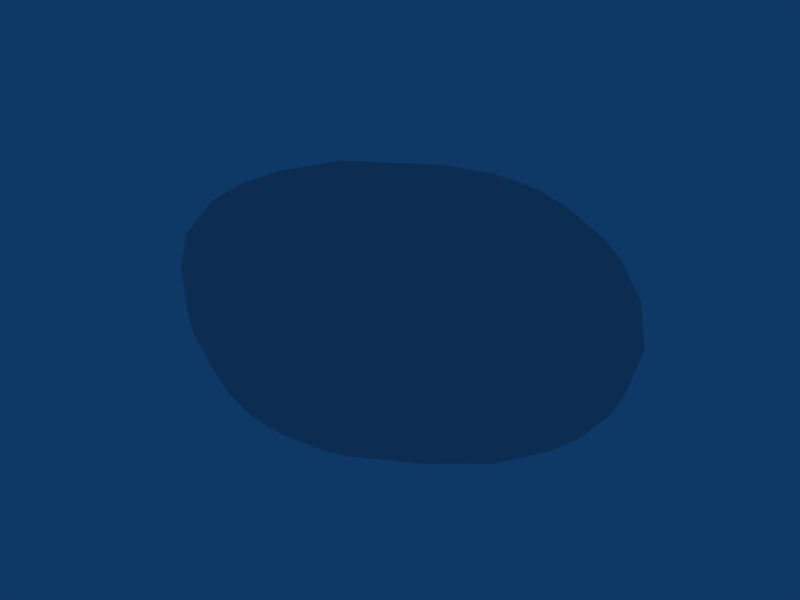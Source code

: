 # Source: asteroid_textured.blend  (saved by Blender 2.49.2; exported with 4.5.12 LTS)
import bpy
from mathutils import Matrix  # noqa: F401  (used for matrix-valued properties, if any)

bpy.ops.wm.read_factory_settings(use_empty=True)
scene = bpy.context.scene
scene.name = 'Scene'

# ---- collections
col_collection_1 = bpy.data.collections.new('Collection 1'); scene.collection.children.link(col_collection_1)

# ---- materials (node trees are filled in below, after node groups)
mat_material = bpy.data.materials.new('Material')
mat_material.alpha_threshold = 0.0
mat_material.roughness = 0.5
mat_material.line_color = (0.0, 0.0, 0.0, 1.0)

# ---- material node trees

# ---- world
world_world = bpy.data.worlds.new('World'); scene.world = world_world
world_world.color = (0.05656, 0.2208, 0.4)
world_world.use_sun_shadow = False
world_world.sun_shadow_jitter_overblur = 0.0
world_world.cycles.sampling_method = 'MANUAL'
world_world.cycles.sample_map_resolution = 256

# ---- meshes
me_asteroid = bpy.data.meshes.new('Asteroid')
me_asteroid.from_pydata([(0.122, -0.08687, 0.6474), (0.2913, -0.7563, 0.4337), (0.5621, 0.6336, 0.4255), (-0.4297, -0.8186, -0.3183), (-0.9246, 0.3742, -0.3715), (0.314, 0.9519, 0.02756), (0.5624, -0.5635, 0.4447), (-0.02004, 0.006019, -0.6645), (-0.1258, -0.996, -0.03653), (0.8338, -0.4961, 0.3806), (-0.975, -0.2699, -0.3718), (1.031, -0.4736, -0.2079), (-0.1495, -0.05855, -0.6537), (1.012, -0.3874, 0.313), (-0.1396, -0.9384, 0.3059), (1.111, -0.4371, -0.09611), (-1.144, -0.1844, -0.2898), (-0.8038, -0.7045, -0.1688), (-0.3962, 0.8036, 0.3832), (0.5084, -0.4292, -0.4516), (-1.151, 0.421, -0.1349), (1.217, 0.04563, 0.1162), (-0.6469, -0.7794, 0.2014), (-0.9456, 0.09611, 0.4393), (-1.013, 0.5795, 0.09414), (0.08752, 0.8608, 0.4049), (-0.191, 0.3463, -0.5857), (0.4962, 0.4331, -0.4535), (0.1185, 0.3131, 0.6012), (0.8842, 0.5989, -0.2383), (1.203, -0.1994, 0.08482), (-1.222, 0.1864, -0.1554), (-1.078, -0.4726, -0.2144), (-0.5885, 0.2414, 0.4989), (0.2913, 0.7563, 0.4337), (0.8101, 0.7082, 0.09492), (-0.5759, -0.2689, 0.4964), (0.6902, 0.09314, -0.4551), (-0.2242, 0.8804, -0.3296), (-0.3467, -0.7275, 0.4374), (0.1257, -0.9344, -0.2879), (-0.123, 0.9967, 0.02764), (0.9855, 0.5769, 0.09195), (-0.7293, -0.5104, 0.4318), (-1.145, 0.362, 0.223), (-0.1999, -0.2164, 0.6137), (0.8845, -0.562, 0.2948), (-1.196, 0.3653, 0.02976), (-0.9139, -0.4995, 0.3715), (-0.3415, -0.002148, -0.6084), (-0.2801, -0.5904, -0.4502), (-0.0399, -0.3113, 0.6085), (1.157, -0.2074, 0.2196), (0.3272, 0.08756, -0.6059), (0.1259, -0.996, -0.03653), (1.161, -0.3562, -0.009988), (0.8842, -0.5989, -0.2383), (-0.0382, 0.1645, -0.651), (0.1173, -0.9823, 0.1622), (0.4441, 0.7453, -0.3644), (-1.187, -0.3443, -0.1371), (-0.3017, 0.2009, -0.6037), (-1.101, 0.1793, 0.3541), (0.1056, 0.8191, -0.3832), (0.9778, 0.1199, -0.3708), (-1.013, -0.5795, 0.09414), (1.087, 0.07948, -0.3127), (-1.24, -0.06227, -0.1484), (1.169, 0.07325, -0.2283), (-0.8427, -0.4849, -0.3692), (1.213, 0.1001, -0.115), (0.1535, 0.06175, -0.6528), (-0.3536, -0.8914, 0.2903), (1.064, -0.2873, -0.287), (-0.6469, 0.7794, 0.2014), (0.9637, -0.1619, -0.371), (-1.196, 0.1843, 0.2199), (-0.18, 0.9045, 0.355), (-0.2524, -0.2553, -0.5987), (1.118, 0.05966, 0.3098), (0.4151, -0.4365, 0.495), (0.2675, -0.283, -0.5889), (0.0007894, -0.9774, -0.2108), (0.9443, 0.04635, 0.4245), (0.4218, 0.8015, 0.3695), (0.1646, 0.3846, -0.5769), (0.3142, -0.9515, -0.04081), (-0.8038, 0.7045, -0.1688), (0.735, 0.454, 0.4339), (0.9987, -0.2506, 0.3801), (-1.075, -0.4722, 0.2264), (0.5156, 0.8704, -0.03577), (-0.3114, -0.9252, -0.2183), (0.2988, 0.005852, 0.6138), (0.8845, 0.562, 0.2948), (-0.1263, -0.9528, -0.2604), (-0.008073, 0.9102, -0.3284), (-1.268, -0.06299, -3.039e-05), (0.03631, -0.3993, -0.5835), (-1.213, -0.3349, -0.007166), (0.4218, -0.8015, 0.3695), (-1.084, -0.05994, 0.3792), (-0.7229, 0.6716, -0.3118), (-0.06698, -0.595, 0.4944), (0.001074, -0.9617, 0.2736), (0.914, 0.6295, -0.1179), (-0.3627, -0.1463, -0.5893), (0.2291, -0.8792, 0.3665), (0.2411, -0.945, -0.2176), (-0.1307, -0.9806, 0.1623), (0.7376, -0.6929, 0.2711), (-0.1593, -0.3937, -0.573), (-0.2801, 0.5904, -0.4502), (1.203, -0.126, -0.1364), (0.4885, 0.8343, -0.2592), (0.1154, 0.9696, 0.2251), (0.2797, -0.8798, -0.3186), (-0.3553, 0.9379, 0.04394), (-0.1357, 0.5533, 0.5061), (1.12, 0.2396, 0.2701), (-1.241, 0.1873, 0.09128), (0.5921, -0.8141, -0.1814), (1.19, 0.2505, 0.07512), (0.6361, -0.6125, -0.3699), (0.9855, -0.5769, 0.09195), (-0.002193, 0.6556, -0.4498), (0.8338, 0.4961, 0.3806), (-0.8253, 0.4427, 0.429), (-1.251, 0.1795, -0.0297), (0.1553, -0.3586, -0.588), (-1.069, -0.3925, -0.2927), (0.5156, -0.8704, -0.03577), (0.1214, -0.1775, -0.642), (0.005991, -0.826, 0.4277), (0.6542, -0.7105, -0.3031), (0.2639, 0.2065, -0.6099), (-0.392, 0.4665, 0.4942), (-0.2834, -0.008884, 0.6207), (-0.1205, 0.9806, -0.1659), (-0.4381, -0.707, -0.3818), (-1.218, -0.06167, 0.215), (0.001668, 0.9423, 0.3161), (-1.023, -0.0481, -0.3707), (0.6973, 0.6645, -0.3161), (-1.129, 0.4785, -4.137e-05), (0.9058, -0.4878, -0.3156), (0.2405, 0.9477, -0.2191), (1.105, -0.3616, 0.1988), (-0.4297, 0.8186, -0.3183), (-1.001, 0.402, 0.3646), (0.2264, 0.8924, 0.3546), (-0.9871, 0.5823, -0.1657), (-0.191, 0.1941, 0.6211), (-0.3551, -0.9384, 0.03609), (0.6249, 0.2716, -0.4522), (-0.004425, -0.8697, -0.3606), (-0.7229, -0.6716, -0.3118), (-0.2396, 0.9307, -0.255), (-0.8464, -0.6942, 0.08722), (0.2702, 0.5925, -0.4505), (-0.8895, -0.3226, 0.4335), (0.03345, 0.2774, -0.6257), (-0.1863, -0.008721, 0.6399), (0.238, -0.1753, 0.6149), (0.7086, 0.6851, 0.3183), (-1.001, 0.4853, -0.2922), (1.064, 0.2873, -0.287), (-0.2222, 0.1664, -0.6276), (1.126, 0.3548, -0.1501), (-1.196, -0.3339, 0.119), (-0.8606, 0.6149, 0.3034), (1.161, 0.3562, -0.009987), (0.314, -0.06719, -0.6136), (1.105, 0.3616, 0.1988), (0.8333, -0.4408, -0.368), (-0.3303, 0.7362, 0.437), (-1.11, 0.315, -0.2878), (0.9, -0.1707, 0.4318), (0.9815, 0.2862, 0.3799), (0.6894, 0.7631, -0.1669), (-1.146, -0.3226, 0.2478), (-0.3592, 0.889, 0.2912), (0.8724, 0.2627, 0.4317), (0.4598, -0.8624, 0.2391), (0.8621, 0.472, -0.3514), (0.6679, -0.1812, -0.4548), (0.1893, -0.5699, 0.4935), (-0.4473, -0.8822, -0.178), (-0.5575, 0.4032, -0.4534), (0.8101, -0.7082, 0.09492), (0.2609, 0.1971, 0.6038), (0.8164, -0.3735, 0.4303), (-1.163, 0.05955, -0.2863), (0.435, 0.4078, 0.497), (1.09, -0.2001, 0.3142), (0.6594, -0.6536, 0.3795), (0.2715, -0.598, -0.4476), (-0.9108, -0.5497, -0.3023), (-0.05313, 0.4485, -0.5592), (0.1287, 0.9953, 0.03557), (-1.075, 0.4722, 0.2264), (1.056, -0.481, 0.1527), (-0.8198, 0.5601, 0.3789), (-1.003, 0.1771, -0.3713), (-0.3854, -0.8016, 0.3893), (0.5873, 0.1564, 0.5029), (-0.6894, -0.2112, -0.4554), (0.2536, -0.9391, 0.2461), (-0.5327, -0.4235, -0.453), (-0.1293, 0.9679, 0.2252), (-1.129, -0.4785, -4.16e-05), (-0.03321, 0.1331, 0.6488), (-0.3861, -0.4689, 0.4959), (-0.05828, -0.2044, -0.6443), (0.1548, 0.1226, 0.6402), (1.012, 0.3874, 0.313), (0.06042, 0.5936, 0.4944), (1.056, 0.481, 0.1527), (0.003584, 7.703e-09, 0.6579), (0.5997, -0.1924, 0.4963), (-0.2029, -0.8661, -0.3494), (1.086, 0.4788, -0.03065), (-0.7076, 0.5735, -0.3753), (0.7098, 0.5653, -0.3678), (-0.8464, 0.6942, 0.08722), (1.031, 0.4736, -0.2079), (-0.04807, 0.2858, 0.6154), (-0.2421, 0.7889, -0.3819), (0.2463, 0.5509, 0.4926), (0.3955, 0.8913, 0.2432), (-0.03801, -0.9053, 0.3715), (-0.0005447, -0.6568, -0.4493), (1.116, -0.1222, -0.286), (0.2206, 0.882, -0.3295), (-0.05628, 0.8089, 0.4329), (-0.3853, 0.9104, -0.1781), (0.08954, -0.2778, 0.6168), (-1.069, -0.288, 0.3558), (-0.9871, -0.5823, -0.1657), (0.01941, 0.9746, -0.2264), (-0.6466, -0.04641, 0.5001), (0.07794, -0.03978, -0.6606), (0.914, -0.6295, -0.1179), (-0.8606, -0.6149, 0.3034), (-0.6888, 0.1338, -0.4641), (-0.07697, -0.129, 0.6462), (0.3135, -0.8047, -0.3663)], [], [(152, 162, 211), (35, 229, 164), (211, 162, 218), (244, 142, 203), (0, 214, 218), (128, 97, 120), (92, 8, 153), (118, 136, 152), (200, 44, 149), (40, 116, 108), (69, 197, 130), (162, 245, 218), (172, 53, 37), (67, 97, 128), (67, 60, 99), (129, 196, 231), (46, 13, 9), (57, 167, 26), (53, 135, 154), (208, 50, 139), (120, 97, 140), (6, 191, 219), (213, 132, 98), (233, 239, 146), (25, 234, 34), (153, 109, 72), (57, 12, 167), (172, 71, 53), (228, 28, 193), (132, 172, 81), (164, 2, 126), (143, 59, 114), (237, 160, 101), (94, 164, 126), (92, 95, 8), (24, 144, 200), (3, 220, 92), (175, 127, 136), (225, 105, 221), (129, 81, 196), (166, 184, 225), (234, 175, 216), (176, 192, 31), (214, 211, 218), (155, 40, 95), (106, 78, 208), (123, 174, 134), (96, 157, 239), (64, 184, 166), (98, 129, 231), (7, 12, 57), (244, 206, 142), (231, 196, 246), (205, 193, 190), (244, 49, 206), (204, 133, 39), (206, 208, 69), (202, 149, 127), (242, 15, 124), (65, 158, 243), (229, 150, 84), (60, 32, 210), (47, 120, 44), (31, 67, 128), (125, 227, 63), (223, 59, 143), (53, 154, 37), (4, 176, 165), (223, 143, 184), (216, 118, 226), (204, 39, 43), (81, 19, 196), (179, 114, 91), (59, 63, 233), (130, 197, 32), (92, 153, 187), (82, 54, 8), (156, 187, 17), (80, 219, 163), (213, 98, 111), (138, 235, 41), (47, 128, 120), (173, 215, 119), (155, 116, 40), (19, 185, 174), (126, 2, 88), (222, 165, 102), (4, 203, 176), (213, 111, 78), (158, 153, 22), (10, 206, 69), (77, 181, 18), (22, 72, 243), (206, 10, 142), (170, 200, 149), (182, 88, 205), (199, 41, 115), (83, 182, 205), (68, 166, 168), (65, 243, 90), (189, 46, 110), (61, 49, 244), (90, 48, 237), (235, 87, 117), (243, 72, 204), (14, 230, 204), (33, 240, 137), (150, 141, 25), (183, 100, 107), (233, 96, 239), (163, 0, 236), (231, 155, 220), (87, 224, 117), (111, 231, 50), (77, 175, 234), (172, 37, 185), (226, 152, 211), (197, 156, 17), (222, 102, 148), (12, 49, 167), (74, 224, 170), (70, 122, 21), (56, 11, 242), (37, 64, 185), (185, 64, 75), (229, 115, 150), (161, 57, 26), (27, 159, 59), (124, 15, 201), (215, 126, 178), (229, 84, 164), (197, 17, 238), (75, 64, 232), (64, 66, 232), (88, 193, 205), (183, 189, 110), (43, 39, 212), (66, 68, 232), (1, 186, 103), (95, 40, 82), (232, 68, 113), (159, 125, 63), (157, 235, 138), (68, 70, 113), (61, 244, 188), (244, 4, 188), (113, 70, 21), (113, 21, 30), (207, 183, 107), (10, 69, 130), (137, 162, 152), (151, 24, 224), (3, 92, 187), (30, 21, 52), (52, 21, 79), (170, 202, 18), (154, 135, 27), (52, 79, 194), (118, 152, 226), (119, 215, 178), (215, 94, 126), (194, 79, 89), (89, 79, 83), (195, 46, 9), (135, 161, 85), (89, 83, 177), (203, 192, 176), (23, 240, 33), (139, 50, 220), (97, 169, 140), (49, 12, 106), (68, 168, 70), (221, 105, 42), (177, 83, 219), (219, 83, 205), (171, 217, 173), (238, 17, 158), (139, 3, 156), (100, 195, 1), (95, 82, 8), (238, 158, 65), (219, 205, 93), (184, 143, 29), (41, 209, 115), (63, 227, 96), (29, 114, 179), (39, 133, 103), (67, 99, 97), (103, 236, 51), (175, 136, 118), (19, 123, 246), (214, 0, 93), (216, 175, 118), (188, 4, 222), (44, 120, 76), (48, 204, 43), (208, 139, 69), (77, 18, 175), (114, 233, 146), (107, 1, 133), (121, 242, 189), (88, 2, 193), (16, 130, 60), (71, 161, 135), (165, 176, 20), (34, 216, 228), (140, 237, 101), (104, 207, 230), (184, 29, 225), (168, 225, 221), (174, 145, 134), (127, 33, 136), (180, 90, 237), (112, 222, 227), (231, 220, 50), (165, 151, 87), (239, 157, 138), (122, 119, 21), (139, 220, 3), (117, 224, 74), (189, 124, 46), (210, 90, 169), (29, 179, 105), (96, 38, 157), (228, 216, 28), (90, 243, 48), (60, 210, 99), (103, 186, 236), (99, 169, 97), (156, 3, 187), (132, 81, 129), (146, 199, 5), (242, 124, 189), (46, 201, 13), (183, 110, 195), (161, 26, 198), (31, 128, 20), (216, 226, 28), (32, 197, 238), (183, 195, 100), (111, 50, 208), (84, 150, 34), (119, 178, 79), (109, 58, 104), (55, 113, 30), (17, 153, 158), (123, 134, 246), (99, 210, 169), (149, 23, 127), (86, 183, 207), (73, 232, 113), (166, 225, 168), (64, 154, 184), (142, 10, 16), (120, 140, 76), (231, 246, 155), (82, 108, 54), (160, 36, 240), (38, 148, 157), (75, 232, 73), (224, 24, 170), (230, 107, 133), (8, 54, 58), (51, 236, 245), (116, 121, 108), (105, 179, 35), (134, 145, 56), (240, 36, 137), (18, 202, 127), (121, 131, 86), (167, 49, 61), (63, 96, 233), (111, 98, 231), (74, 170, 181), (220, 95, 92), (20, 128, 47), (20, 144, 151), (130, 32, 60), (145, 11, 56), (171, 173, 122), (28, 226, 214), (44, 62, 149), (209, 181, 77), (165, 20, 151), (48, 43, 160), (37, 154, 64), (71, 57, 161), (26, 167, 61), (1, 195, 6), (7, 213, 12), (244, 203, 4), (132, 129, 98), (62, 140, 101), (42, 35, 94), (35, 164, 94), (221, 42, 217), (26, 61, 188), (133, 1, 103), (33, 137, 152), (246, 134, 116), (7, 241, 213), (164, 84, 2), (209, 77, 141), (144, 44, 200), (127, 23, 33), (190, 28, 214), (173, 217, 215), (243, 204, 48), (17, 187, 153), (245, 0, 218), (116, 134, 121), (27, 59, 223), (54, 86, 207), (110, 46, 195), (84, 34, 2), (178, 182, 83), (107, 100, 1), (124, 201, 46), (185, 75, 174), (40, 108, 82), (103, 51, 212), (56, 242, 121), (210, 238, 65), (117, 74, 181), (174, 75, 73), (106, 208, 206), (112, 188, 222), (213, 241, 132), (78, 111, 208), (39, 103, 212), (85, 125, 159), (137, 45, 162), (10, 130, 16), (73, 113, 15), (181, 170, 18), (169, 180, 140), (15, 113, 55), (195, 9, 191), (20, 47, 144), (54, 207, 58), (12, 78, 106), (2, 228, 193), (157, 148, 235), (55, 30, 147), (147, 30, 52), (212, 45, 36), (150, 25, 34), (104, 230, 14), (147, 52, 194), (147, 194, 13), (225, 29, 105), (6, 219, 80), (13, 194, 89), (1, 6, 186), (76, 140, 62), (16, 60, 67), (19, 174, 123), (89, 177, 191), (246, 116, 155), (203, 142, 192), (239, 138, 41), (34, 228, 2), (42, 94, 217), (23, 160, 240), (191, 177, 219), (26, 188, 112), (160, 43, 36), (87, 151, 224), (241, 7, 71), (72, 14, 204), (237, 48, 160), (69, 139, 156), (59, 233, 114), (219, 93, 163), (180, 237, 140), (102, 87, 235), (186, 80, 236), (117, 181, 209), (146, 239, 199), (158, 22, 243), (108, 86, 54), (79, 178, 83), (93, 0, 163), (153, 72, 22), (44, 76, 62), (144, 47, 44), (41, 117, 209), (135, 85, 27), (236, 0, 245), (108, 121, 86), (7, 57, 71), (71, 135, 53), (43, 212, 36), (69, 156, 197), (5, 199, 229), (85, 159, 27), (86, 131, 183), (199, 115, 229), (151, 144, 24), (141, 77, 25), (212, 51, 45), (176, 31, 20), (154, 223, 184), (210, 65, 90), (214, 226, 211), (49, 106, 206), (45, 245, 162), (155, 95, 220), (8, 58, 109), (205, 190, 93), (179, 91, 35), (131, 189, 183), (11, 15, 242), (154, 27, 223), (227, 222, 148), (70, 168, 171), (217, 94, 215), (136, 33, 152), (9, 89, 191), (70, 171, 122), (36, 45, 137), (12, 213, 78), (101, 160, 23), (13, 89, 9), (186, 6, 80), (125, 112, 227), (201, 147, 13), (32, 238, 210), (109, 14, 72), (196, 19, 246), (169, 90, 180), (142, 16, 192), (201, 55, 147), (153, 8, 109), (114, 146, 91), (15, 55, 201), (198, 112, 125), (80, 163, 236), (85, 198, 125), (193, 28, 190), (121, 189, 131), (64, 166, 66), (134, 56, 121), (73, 15, 11), (34, 234, 216), (168, 221, 171), (145, 73, 11), (192, 67, 31), (66, 166, 68), (161, 198, 85), (122, 173, 119), (174, 73, 145), (59, 159, 63), (143, 114, 29), (115, 209, 141), (178, 126, 182), (198, 26, 112), (207, 107, 230), (102, 165, 87), (105, 35, 42), (126, 88, 182), (149, 62, 23), (192, 16, 67), (93, 190, 214), (170, 149, 202), (18, 127, 175), (25, 77, 234), (227, 148, 38), (109, 104, 14), (221, 217, 171), (81, 172, 185), (230, 133, 204), (45, 51, 245), (58, 207, 104), (91, 229, 35), (227, 38, 96), (195, 191, 6), (222, 4, 165), (132, 71, 172), (21, 119, 79), (62, 101, 23), (241, 71, 132), (235, 117, 41), (24, 200, 170), (81, 185, 19), (91, 146, 5), (148, 102, 235), (115, 141, 150), (91, 5, 229), (239, 41, 199)])
_uv = me_asteroid.uv_layers.new(name='UVTex')
_uv.uv.foreach_set('vector', [0.268, 0.3063, 0.2583, 0.2718, 0.2913, 0.2872, 0.5166, 0.3765, 0.4217, 0.4201, 0.4648, 0.3554, 0.2913, 0.2872, 0.2583, 0.2718, 0.2904, 0.2631, 0.149, 0.7494, 0.092, 0.7891, 0.09059, 0.7488, 0.3055, 0.2422, 0.3223, 0.2756, 0.2904, 0.2631, 0.02084, 0.3914, 0.006113, 0.3346, 0.04678, 0.3811, 0.2374, 0.947, 0.2767, 0.9905, 0.2174, 1.0, 0.2963, 0.3687, 0.2463, 0.3674, 0.268, 0.3063, 0.1122, 0.4183, 0.09273, 0.4001, 0.1317, 0.3911, 0.3215, 0.9272, 0.3475, 0.91, 0.3471, 0.935, 0.133, 0.8633, 0.1193, 0.8793, 0.08794, 0.8532, 0.2583, 0.2718, 0.2702, 0.2459, 0.2904, 0.2631, 0.3247, 0.76, 0.3234, 0.7343, 0.3896, 0.723, 0.03189, 0.8006, 0.0, 0.8068, 0.002247, 0.7499, 0.03189, 0.8006, 0.04951, 0.8563, 0.02191, 0.8666, 0.306, 0.8121, 0.335, 0.8546, 0.2886, 0.8723, 0.422, 0.09669, 0.4574, 0.1256, 0.4127, 0.1198, 0.2617, 0.7309, 0.2318, 0.7344, 0.232, 0.7034, 0.3234, 0.7343, 0.31, 0.7163, 0.3743, 0.6932, 0.1888, 0.8441, 0.2374, 0.8679, 0.2112, 0.8951, 0.04678, 0.3811, 0.006113, 0.3346, 0.05379, 0.3233, 0.3567, 0.1275, 0.4157, 0.1463, 0.3859, 0.1938, 0.267, 0.7906, 0.2955, 0.7822, 0.2871, 0.8218, 0.288, 0.5898, 0.2477, 0.5682, 0.2904, 0.5652, 0.3531, 0.4146, 0.3243, 0.4117, 0.3839, 0.3846, 0.1376, 0.07001, 0.1954, 0.06861, 0.1681, 0.1156, 0.2617, 0.7309, 0.2489, 0.7691, 0.2318, 0.7344, 0.3247, 0.76, 0.2949, 0.743, 0.3234, 0.7343, 0.3643, 0.3485, 0.327, 0.3105, 0.3907, 0.3125, 0.2955, 0.7822, 0.3247, 0.76, 0.3228, 0.7969, 0.4648, 0.3554, 0.4278, 0.3484, 0.4735, 0.3085, 0.3816, 0.6174, 0.3322, 0.6099, 0.341, 0.5831, 0.08261, 0.272, 0.1152, 0.2565, 0.09372, 0.3128, 0.4944, 0.3216, 0.4648, 0.3554, 0.4735, 0.3085, 0.2374, 0.947, 0.2745, 0.9415, 0.2767, 0.9905, 0.1161, 0.4579, 0.07279, 0.4521, 0.1122, 0.4183, 0.2145, 0.9187, 0.2579, 0.9193, 0.2374, 0.947, 0.2718, 0.4136, 0.1669, 0.3873, 0.2463, 0.3674, 0.4544, 0.6388, 0.4377, 0.5992, 0.4889, 0.6174, 0.306, 0.8121, 0.3228, 0.7969, 0.335, 0.8546, 0.4576, 0.6778, 0.4145, 0.6504, 0.4544, 0.6388, 0.3243, 0.4117, 0.2718, 0.4136, 0.3333, 0.3658, 0.06452, 0.7259, 0.05992, 0.7733, 0.03109, 0.75, 0.3223, 0.2756, 0.2913, 0.2872, 0.2904, 0.2631, 0.294, 0.9138, 0.3215, 0.9272, 0.2745, 0.9415, 0.2149, 0.7892, 0.236, 0.8044, 0.1888, 0.8441, 0.4017, 0.8485, 0.4307, 0.8123, 0.4113, 0.8683, 0.2463, 0.5916, 0.2019, 0.588, 0.2477, 0.5682, 0.4411, 0.7112, 0.4145, 0.6504, 0.4576, 0.6778, 0.2871, 0.8218, 0.306, 0.8121, 0.2886, 0.8723, 0.2683, 0.7559, 0.2489, 0.7691, 0.2617, 0.7309, 0.149, 0.7494, 0.1566, 0.8099, 0.092, 0.7891, 0.2886, 0.8723, 0.335, 0.8546, 0.3498, 0.8924, 0.404, 0.2581, 0.3907, 0.3125, 0.3452, 0.2829, 0.149, 0.7494, 0.2155, 0.7646, 0.1566, 0.8099, 0.1738, 0.1415, 0.242, 0.1165, 0.1866, 0.1543, 0.1566, 0.8099, 0.1888, 0.8441, 0.133, 0.8633, 0.1725, 0.4106, 0.1317, 0.3911, 0.1669, 0.3873, 0.473, 0.8577, 0.5037, 0.8134, 0.5208, 0.8667, 0.03918, 0.2023, 0.06339, 0.163, 0.09435, 0.1993, 0.4217, 0.4201, 0.3815, 0.4167, 0.4126, 0.3894, 0.04951, 0.8563, 0.0817, 0.8731, 0.04325, 0.9007, 0.05639, 0.4244, 0.04678, 0.3811, 0.09273, 0.4001, 0.03109, 0.75, 0.03189, 0.8006, 0.002247, 0.7499, 0.2549, 0.6413, 0.2089, 0.622, 0.2692, 0.6074, 0.3844, 0.6377, 0.3322, 0.6099, 0.3816, 0.6174, 0.3234, 0.7343, 0.3743, 0.6932, 0.3896, 0.723, 0.09971, 0.7125, 0.06452, 0.7259, 0.07972, 0.6931, 0.3844, 0.6377, 0.3816, 0.6174, 0.4145, 0.6504, 0.3333, 0.3658, 0.2963, 0.3687, 0.297, 0.3143, 0.1738, 0.1415, 0.1866, 0.1543, 0.1324, 0.215, 0.3228, 0.7969, 0.3718, 0.8185, 0.335, 0.8546, 0.3862, 0.5824, 0.341, 0.5831, 0.3569, 0.5374, 0.3322, 0.6099, 0.2692, 0.6074, 0.288, 0.5898, 0.08794, 0.8532, 0.1193, 0.8793, 0.0817, 0.8731, 0.2374, 0.947, 0.2174, 1.0, 0.2077, 0.948, 0.3008, 0.9488, 0.3354, 0.981, 0.2767, 0.9905, 0.1566, 0.898, 0.2077, 0.948, 0.1335, 0.9215, 0.3377, 0.1609, 0.3859, 0.1938, 0.3206, 0.2204, 0.267, 0.7906, 0.2871, 0.8218, 0.2545, 0.8261, 0.2184, 0.5634, 0.1705, 0.5854, 0.2068, 0.5226, 0.05639, 0.4244, 0.02084, 0.3914, 0.04678, 0.3811, 0.5364, 0.2691, 0.506, 0.278, 0.5219, 0.2424, 0.294, 0.9138, 0.3475, 0.91, 0.3215, 0.9272, 0.3718, 0.8185, 0.3925, 0.7712, 0.4307, 0.8123, 0.4735, 0.3085, 0.4278, 0.3484, 0.4499, 0.305, 0.1321, 0.6717, 0.07972, 0.6931, 0.1241, 0.6518, 0.09971, 0.7125, 0.09059, 0.7488, 0.06452, 0.7259, 0.267, 0.7906, 0.2545, 0.8261, 0.236, 0.8044, 0.06339, 0.163, 0.1376, 0.07001, 0.113, 0.146, 0.1055, 0.8273, 0.1566, 0.8099, 0.133, 0.8633, 0.3083, 0.4405, 0.2743, 0.4559, 0.2633, 0.4323, 0.113, 0.146, 0.1681, 0.1156, 0.09435, 0.1993, 0.1566, 0.8099, 0.1055, 0.8273, 0.092, 0.7891, 0.1648, 0.4293, 0.1122, 0.4183, 0.1317, 0.3911, 0.4644, 0.2613, 0.4499, 0.305, 0.404, 0.2581, 0.3906, 0.4903, 0.3343, 0.5098, 0.3719, 0.4524, 0.4655, 0.2166, 0.4644, 0.2613, 0.404, 0.2581, 0.485, 0.7134, 0.4576, 0.6778, 0.482, 0.6565, 0.03918, 0.2023, 0.09435, 0.1993, 0.05731, 0.2367, 0.407, 0.03981, 0.422, 0.09669, 0.3849, 0.07752, 0.2175, 0.7303, 0.2155, 0.7646, 0.149, 0.7494, 0.05731, 0.2367, 0.09763, 0.2263, 0.08261, 0.272, 0.1705, 0.5854, 0.09651, 0.6356, 0.1554, 0.5407, 0.09435, 0.1993, 0.1681, 0.1156, 0.1738, 0.1415, 0.2059, 0.09659, 0.2284, 0.1022, 0.1738, 0.1415, 0.1996, 0.3381, 0.1741, 0.2909, 0.2417, 0.277, 0.3815, 0.4167, 0.3444, 0.4413, 0.3531, 0.4146, 0.3194, 0.06007, 0.3159, 0.09013, 0.2765, 0.08953, 0.288, 0.5898, 0.2463, 0.5916, 0.2477, 0.5682, 0.3206, 0.2204, 0.3055, 0.2422, 0.2897, 0.2114, 0.2886, 0.8723, 0.294, 0.9138, 0.2579, 0.9193, 0.09651, 0.6356, 0.05292, 0.6027, 0.1554, 0.5407, 0.2545, 0.8261, 0.2886, 0.8723, 0.2374, 0.8679, 0.3083, 0.4405, 0.2718, 0.4136, 0.3243, 0.4117, 0.3247, 0.76, 0.3896, 0.723, 0.3925, 0.7712, 0.297, 0.3143, 0.268, 0.3063, 0.2913, 0.2872, 0.1193, 0.8793, 0.1566, 0.898, 0.1335, 0.9215, 0.1321, 0.6717, 0.1241, 0.6518, 0.1734, 0.6183, 0.2489, 0.7691, 0.2155, 0.7646, 0.2318, 0.7344, 0.2113, 0.463, 0.1595, 0.4777, 0.1648, 0.4293, 0.5071, 0.7046, 0.538, 0.6628, 0.558, 0.7086, 0.4528, 0.8435, 0.4766, 0.8171, 0.473, 0.8577, 0.3896, 0.723, 0.4411, 0.7112, 0.3925, 0.7712, 0.3925, 0.7712, 0.4411, 0.7112, 0.4453, 0.7604, 0.4217, 0.4201, 0.3719, 0.4524, 0.3815, 0.4167, 0.2707, 0.7105, 0.2617, 0.7309, 0.232, 0.7034, 0.3479, 0.6678, 0.3041, 0.6451, 0.3322, 0.6099, 0.5208, 0.8667, 0.5037, 0.8134, 0.5452, 0.8485, 0.506, 0.278, 0.4735, 0.3085, 0.4887, 0.2594, 0.4217, 0.4201, 0.4126, 0.3894, 0.4648, 0.3554, 0.1193, 0.8793, 0.1335, 0.9215, 0.09566, 0.8988, 0.4453, 0.7604, 0.4411, 0.7112, 0.475, 0.7497, 0.4411, 0.7112, 0.4638, 0.7153, 0.475, 0.7497, 0.4499, 0.305, 0.3907, 0.3125, 0.404, 0.2581, 0.3194, 0.06007, 0.407, 0.03981, 0.3849, 0.07752, 0.1324, 0.215, 0.1866, 0.1543, 0.1956, 0.2028, 0.4638, 0.7153, 0.485, 0.7134, 0.475, 0.7497, 0.2957, 0.1108, 0.2897, 0.1513, 0.2438, 0.1625, 0.2745, 0.9415, 0.3215, 0.9272, 0.3008, 0.9488, 0.475, 0.7497, 0.485, 0.7134, 0.5074, 0.7487, 0.3041, 0.6451, 0.2549, 0.6413, 0.2692, 0.6074, 0.2019, 0.588, 0.1705, 0.5854, 0.2184, 0.5634, 0.485, 0.7134, 0.5071, 0.7046, 0.5074, 0.7487, 0.2175, 0.7303, 0.149, 0.7494, 0.1648, 0.6992, 0.149, 0.7494, 0.09971, 0.7125, 0.1648, 0.6992, 0.5074, 0.7487, 0.5071, 0.7046, 0.558, 0.7086, 0.5074, 0.7487, 0.558, 0.7086, 0.5525, 0.7659, 0.2749, 0.0629, 0.3194, 0.06007, 0.2765, 0.08953, 0.1055, 0.8273, 0.133, 0.8633, 0.08794, 0.8532, 0.2417, 0.277, 0.2583, 0.2718, 0.268, 0.3063, 0.06696, 0.6663, 0.02122, 0.6363, 0.05292, 0.6027, 0.2145, 0.9187, 0.2374, 0.947, 0.2077, 0.948, 0.5362, 0.1332, 0.5541, 0.1908, 0.5061, 0.1468, 0.5061, 0.1468, 0.5541, 0.1908, 0.5069, 0.2067, 0.1648, 0.4293, 0.1725, 0.4106, 0.2633, 0.4323, 0.3743, 0.6932, 0.31, 0.7163, 0.3479, 0.6678, 0.5061, 0.1468, 0.5069, 0.2067, 0.4841, 0.1578, 0.2963, 0.3687, 0.268, 0.3063, 0.297, 0.3143, 0.5219, 0.2424, 0.506, 0.278, 0.4887, 0.2594, 0.506, 0.278, 0.4944, 0.3216, 0.4735, 0.3085, 0.4841, 0.1578, 0.5069, 0.2067, 0.4591, 0.1566, 0.4591, 0.1566, 0.5069, 0.2067, 0.4655, 0.2166, 0.3695, 0.1013, 0.422, 0.09669, 0.4127, 0.1198, 0.31, 0.7163, 0.2707, 0.7105, 0.2899, 0.6884, 0.4591, 0.1566, 0.4655, 0.2166, 0.4436, 0.1789, 0.09059, 0.7488, 0.05992, 0.7733, 0.06452, 0.7259, 0.1285, 0.3322, 0.1741, 0.2909, 0.1996, 0.3381, 0.2112, 0.8951, 0.2374, 0.8679, 0.2579, 0.9193, 0.006113, 0.3346, 0.02847, 0.2697, 0.05379, 0.3233, 0.2155, 0.7646, 0.2489, 0.7691, 0.2149, 0.7892, 0.485, 0.7134, 0.482, 0.6565, 0.5071, 0.7046, 0.4889, 0.6174, 0.4377, 0.5992, 0.481, 0.574, 0.4436, 0.1789, 0.4655, 0.2166, 0.3859, 0.1938, 0.3859, 0.1938, 0.4655, 0.2166, 0.404, 0.2581, 0.5869, 0.2702, 0.5411, 0.2993, 0.5364, 0.2691, 0.09566, 0.8988, 0.1335, 0.9215, 0.09841, 0.966, 0.2112, 0.8951, 0.2145, 0.9187, 0.1566, 0.898, 0.3159, 0.09013, 0.3695, 0.1013, 0.2957, 0.1108, 0.2745, 0.9415, 0.3008, 0.9488, 0.2767, 0.9905, 0.09566, 0.8988, 0.09841, 0.966, 0.0578, 0.9408, 0.3859, 0.1938, 0.404, 0.2581, 0.3411, 0.248, 0.4145, 0.6504, 0.3816, 0.6174, 0.4223, 0.6192, 0.3343, 0.5098, 0.324, 0.4665, 0.3719, 0.4524, 0.2692, 0.6074, 0.2089, 0.622, 0.2463, 0.5916, 0.4223, 0.6192, 0.341, 0.5831, 0.3862, 0.5824, 0.1866, 0.1543, 0.242, 0.1165, 0.2438, 0.1625, 0.03189, 0.8006, 0.02191, 0.8666, 0.0, 0.8068, 0.2438, 0.1625, 0.2897, 0.2114, 0.2659, 0.2129, 0.2718, 0.4136, 0.2463, 0.3674, 0.2963, 0.3687, 0.3718, 0.8185, 0.4017, 0.8485, 0.3498, 0.8924, 0.3223, 0.2756, 0.3055, 0.2422, 0.3411, 0.248, 0.3333, 0.3658, 0.2718, 0.4136, 0.2963, 0.3687, 0.1648, 0.6992, 0.09971, 0.7125, 0.1321, 0.6717, 0.09273, 0.4001, 0.04678, 0.3811, 0.07284, 0.3689, 0.09763, 0.2263, 0.1738, 0.1415, 0.1324, 0.215, 0.1888, 0.8441, 0.2112, 0.8951, 0.133, 0.8633, 0.3083, 0.4405, 0.2633, 0.4323, 0.2718, 0.4136, 0.341, 0.5831, 0.288, 0.5898, 0.2904, 0.5652, 0.2765, 0.08953, 0.2957, 0.1108, 0.242, 0.1165, 0.414, 0.9011, 0.473, 0.8577, 0.4908, 0.9075, 0.4499, 0.305, 0.4278, 0.3484, 0.3907, 0.3125, 0.06946, 0.8175, 0.08794, 0.8532, 0.04951, 0.8563, 0.2949, 0.743, 0.2707, 0.7105, 0.31, 0.7163, 0.07972, 0.6931, 0.06452, 0.7259, 0.03806, 0.7011, 0.3839, 0.3846, 0.3333, 0.3658, 0.3643, 0.3485, 0.05379, 0.3233, 0.08261, 0.272, 0.09372, 0.3128, 0.2281, 0.08007, 0.2749, 0.0629, 0.2284, 0.1022, 0.4145, 0.6504, 0.4223, 0.6192, 0.4544, 0.6388, 0.482, 0.6565, 0.4544, 0.6388, 0.4889, 0.6174, 0.4307, 0.8123, 0.4471, 0.8195, 0.4113, 0.8683, 0.1669, 0.3873, 0.1996, 0.3381, 0.2463, 0.3674, 0.05678, 0.2697, 0.05731, 0.2367, 0.08261, 0.272, 0.2083, 0.6596, 0.1321, 0.6717, 0.2089, 0.622, 0.2886, 0.8723, 0.2579, 0.9193, 0.2374, 0.8679, 0.07972, 0.6931, 0.06696, 0.6663, 0.09651, 0.6356, 0.2477, 0.5682, 0.2019, 0.588, 0.2184, 0.5634, 0.5692, 0.2407, 0.5219, 0.2424, 0.5541, 0.1908, 0.2112, 0.8951, 0.2579, 0.9193, 0.2145, 0.9187, 0.2765, 0.5106, 0.1595, 0.4777, 0.2113, 0.463, 0.407, 0.03981, 0.4571, 0.05885, 0.422, 0.09669, 0.006784, 0.2303, 0.05731, 0.2367, 0.02847, 0.2697, 0.4223, 0.6192, 0.3862, 0.5824, 0.4377, 0.5992, 0.2463, 0.5916, 0.2087, 0.6031, 0.2019, 0.588, 0.3643, 0.3485, 0.3333, 0.3658, 0.327, 0.3105, 0.05731, 0.2367, 0.09435, 0.1993, 0.09763, 0.2263, 0.04951, 0.8563, 0.04325, 0.9007, 0.02191, 0.8666, 0.2438, 0.1625, 0.2897, 0.1513, 0.2897, 0.2114, 0.0, 0.2696, 0.02847, 0.2697, 0.006113, 0.3346, 0.1566, 0.898, 0.2145, 0.9187, 0.2077, 0.948, 0.2955, 0.7822, 0.3228, 0.7969, 0.306, 0.8121, 0.2904, 0.5652, 0.2651, 0.5106, 0.3096, 0.5144, 0.473, 0.8577, 0.5208, 0.8667, 0.4908, 0.9075, 0.422, 0.09669, 0.4749, 0.08588, 0.4574, 0.1256, 0.3194, 0.06007, 0.3849, 0.07752, 0.3695, 0.1013, 0.2707, 0.7105, 0.232, 0.7034, 0.2521, 0.6824, 0.03109, 0.75, 0.002247, 0.7499, 0.03806, 0.7011, 0.3333, 0.3658, 0.297, 0.3143, 0.327, 0.3105, 0.0817, 0.8731, 0.1193, 0.8793, 0.09566, 0.8988, 0.3194, 0.06007, 0.3695, 0.1013, 0.3159, 0.09013, 0.2545, 0.8261, 0.2374, 0.8679, 0.1888, 0.8441, 0.4126, 0.3894, 0.3815, 0.4167, 0.3839, 0.3846, 0.5219, 0.2424, 0.4887, 0.2594, 0.5069, 0.2067, 0.1954, 0.06861, 0.2433, 0.05183, 0.2281, 0.08007, 0.5267, 0.8002, 0.5074, 0.7487, 0.5525, 0.7659, 0.1335, 0.9215, 0.2174, 1.0, 0.09841, 0.966, 0.4017, 0.8485, 0.4113, 0.8683, 0.3498, 0.8924, 0.0, 0.2696, 0.006784, 0.2303, 0.02847, 0.2697, 0.1317, 0.3911, 0.1285, 0.3322, 0.1669, 0.3873, 0.2798, 2.715e-08, 0.3194, 0.06007, 0.2749, 0.0629, 0.4706, 0.7804, 0.475, 0.7497, 0.5074, 0.7487, 0.4576, 0.6778, 0.4544, 0.6388, 0.482, 0.6565, 0.4411, 0.7112, 0.3743, 0.6932, 0.4145, 0.6504, 0.092, 0.7891, 0.1055, 0.8273, 0.06946, 0.8175, 0.04678, 0.3811, 0.05379, 0.3233, 0.07284, 0.3689, 0.2886, 0.8723, 0.3498, 0.8924, 0.294, 0.9138, 0.3008, 0.9488, 0.3471, 0.935, 0.3354, 0.981, 0.1152, 0.2565, 0.1739, 0.2484, 0.1741, 0.2909, 0.2087, 0.6031, 0.1734, 0.6183, 0.2019, 0.588, 0.4453, 0.7604, 0.475, 0.7497, 0.4706, 0.7804, 0.1595, 0.4777, 0.1161, 0.4579, 0.1648, 0.4293, 0.2284, 0.1022, 0.2765, 0.08953, 0.242, 0.1165, 0.1786, 0.02723, 0.2351, 0.008699, 0.2433, 0.05183, 0.2659, 0.2129, 0.2897, 0.2114, 0.2702, 0.2459, 0.3475, 0.91, 0.414, 0.9011, 0.3471, 0.935, 0.4377, 0.5992, 0.3862, 0.5824, 0.4388, 0.5449, 0.4113, 0.8683, 0.4471, 0.8195, 0.4528, 0.8435, 0.1741, 0.2909, 0.1739, 0.2484, 0.2417, 0.277, 0.2633, 0.4323, 0.1725, 0.4106, 0.1669, 0.3873, 0.414, 0.9011, 0.4168, 0.9371, 0.3767, 0.963, 0.2318, 0.7344, 0.2155, 0.7646, 0.2175, 0.7303, 0.2692, 0.6074, 0.2463, 0.5916, 0.288, 0.5898, 0.2545, 0.8261, 0.2871, 0.8218, 0.2886, 0.8723, 0.2113, 0.463, 0.1648, 0.4293, 0.2743, 0.4559, 0.2579, 0.9193, 0.2745, 0.9415, 0.2374, 0.947, 0.03806, 0.7011, 0.002247, 0.7499, 0.0, 0.7032, 0.03806, 0.7011, 0.0175, 0.6773, 0.06696, 0.6663, 0.08794, 0.8532, 0.0817, 0.8731, 0.04951, 0.8563, 0.4471, 0.8195, 0.4766, 0.8171, 0.4528, 0.8435, 0.5869, 0.2702, 0.5364, 0.2691, 0.5692, 0.2407, 0.327, 0.3105, 0.297, 0.3143, 0.3223, 0.2756, 0.09273, 0.4001, 0.102, 0.3567, 0.1317, 0.3911, 0.324, 0.4665, 0.2743, 0.4559, 0.3083, 0.4405, 0.07972, 0.6931, 0.03806, 0.7011, 0.06696, 0.6663, 0.09763, 0.2263, 0.1324, 0.215, 0.1152, 0.2565, 0.3896, 0.723, 0.3743, 0.6932, 0.4411, 0.7112, 0.2949, 0.743, 0.2617, 0.7309, 0.2707, 0.7105, 0.232, 0.7034, 0.2318, 0.7344, 0.2175, 0.7303, 0.2957, 0.1108, 0.3695, 0.1013, 0.3567, 0.1275, 0.2683, 0.7559, 0.267, 0.7906, 0.2489, 0.7691, 0.149, 0.7494, 0.09059, 0.7488, 0.09971, 0.7125, 0.2955, 0.7822, 0.306, 0.8121, 0.2871, 0.8218, 0.102, 0.3567, 0.05379, 0.3233, 0.09372, 0.3128, 0.5454, 0.3303, 0.5166, 0.3765, 0.4944, 0.3216, 0.5166, 0.3765, 0.4648, 0.3554, 0.4944, 0.3216, 0.5841, 0.306, 0.5454, 0.3303, 0.5411, 0.2993, 0.232, 0.7034, 0.2175, 0.7303, 0.1648, 0.6992, 0.242, 0.1165, 0.2957, 0.1108, 0.2438, 0.1625, 0.1996, 0.3381, 0.2417, 0.277, 0.268, 0.3063, 0.3498, 0.8924, 0.4113, 0.8683, 0.3475, 0.91, 0.2683, 0.7559, 0.285, 0.761, 0.267, 0.7906, 0.4648, 0.3554, 0.4126, 0.3894, 0.4278, 0.3484, 0.324, 0.4665, 0.3083, 0.4405, 0.3444, 0.4413, 0.07279, 0.4521, 0.09273, 0.4001, 0.1122, 0.4183, 0.1669, 0.3873, 0.1285, 0.3322, 0.1996, 0.3381, 0.3452, 0.2829, 0.327, 0.3105, 0.3223, 0.2756, 0.5364, 0.2691, 0.5411, 0.2993, 0.506, 0.278, 0.09435, 0.1993, 0.1738, 0.1415, 0.09763, 0.2263, 0.1335, 0.9215, 0.2077, 0.948, 0.2174, 1.0, 0.2702, 0.2459, 0.3055, 0.2422, 0.2904, 0.2631, 0.3475, 0.91, 0.4113, 0.8683, 0.414, 0.9011, 0.3479, 0.6678, 0.3322, 0.6099, 0.3844, 0.6377, 0.2351, 0.008699, 0.2798, 2.715e-08, 0.2749, 0.0629, 0.3849, 0.07752, 0.422, 0.09669, 0.3695, 0.1013, 0.4126, 0.3894, 0.3839, 0.3846, 0.4278, 0.3484, 0.4887, 0.2594, 0.4644, 0.2613, 0.4655, 0.2166, 0.2765, 0.08953, 0.3159, 0.09013, 0.2957, 0.1108, 0.4571, 0.05885, 0.4749, 0.08588, 0.422, 0.09669, 0.3925, 0.7712, 0.4453, 0.7604, 0.4307, 0.8123, 0.3215, 0.9272, 0.3471, 0.935, 0.3008, 0.9488, 0.2438, 0.1625, 0.2659, 0.2129, 0.1956, 0.2028, 0.4528, 0.8435, 0.473, 0.8577, 0.414, 0.9011, 0.04325, 0.9007, 0.09566, 0.8988, 0.0578, 0.9408, 0.2765, 0.5106, 0.2113, 0.463, 0.2743, 0.4559, 0.4307, 0.8123, 0.4453, 0.7604, 0.4706, 0.7804, 0.2149, 0.7892, 0.1888, 0.8441, 0.1566, 0.8099, 0.2083, 0.6596, 0.1648, 0.6992, 0.1321, 0.6717, 0.267, 0.7906, 0.285, 0.761, 0.2955, 0.7822, 0.236, 0.8044, 0.2545, 0.8261, 0.1888, 0.8441, 0.1866, 0.1543, 0.2438, 0.1625, 0.1956, 0.2028, 0.2899, 0.6884, 0.2549, 0.6413, 0.3041, 0.6451, 0.2417, 0.277, 0.2444, 0.2377, 0.2583, 0.2718, 0.1055, 0.8273, 0.08794, 0.8532, 0.06946, 0.8175, 0.4706, 0.7804, 0.5074, 0.7487, 0.5037, 0.8134, 0.2743, 0.4559, 0.1648, 0.4293, 0.2633, 0.4323, 0.02847, 0.2697, 0.05678, 0.2697, 0.05379, 0.3233, 0.5037, 0.8134, 0.5074, 0.7487, 0.5267, 0.8002, 0.3695, 0.1013, 0.4127, 0.1198, 0.4157, 0.1463, 0.03806, 0.7011, 0.0, 0.7032, 0.0175, 0.6773, 0.2351, 0.008699, 0.2749, 0.0629, 0.2433, 0.05183, 0.2489, 0.7691, 0.236, 0.8044, 0.2149, 0.7892, 0.4278, 0.3484, 0.3643, 0.3485, 0.3907, 0.3125, 0.2019, 0.588, 0.1734, 0.6183, 0.1705, 0.5854, 0.5305, 0.08788, 0.5362, 0.1332, 0.4883, 0.1153, 0.4883, 0.1153, 0.5362, 0.1332, 0.5061, 0.1468, 0.1956, 0.2028, 0.2444, 0.2377, 0.1739, 0.2484, 0.3815, 0.4167, 0.3531, 0.4146, 0.3839, 0.3846, 0.2281, 0.08007, 0.2284, 0.1022, 0.2059, 0.09659, 0.4883, 0.1153, 0.5061, 0.1468, 0.4841, 0.1578, 0.4883, 0.1153, 0.4841, 0.1578, 0.4574, 0.1256, 0.4544, 0.6388, 0.4223, 0.6192, 0.4377, 0.5992, 0.3567, 0.1275, 0.3859, 0.1938, 0.3377, 0.1609, 0.4574, 0.1256, 0.4841, 0.1578, 0.4591, 0.1566, 0.2957, 0.1108, 0.3567, 0.1275, 0.2897, 0.1513, 0.07284, 0.3689, 0.05379, 0.3233, 0.102, 0.3567, 0.06946, 0.8175, 0.04951, 0.8563, 0.03189, 0.8006, 0.3718, 0.8185, 0.4307, 0.8123, 0.4017, 0.8485, 0.4591, 0.1566, 0.4436, 0.1789, 0.4157, 0.1463, 0.3498, 0.8924, 0.3475, 0.91, 0.294, 0.9138, 0.09059, 0.7488, 0.092, 0.7891, 0.05992, 0.7733, 0.2477, 0.5682, 0.2184, 0.5634, 0.2068, 0.5226, 0.3839, 0.3846, 0.3643, 0.3485, 0.4278, 0.3484, 0.5454, 0.3303, 0.4944, 0.3216, 0.5411, 0.2993, 0.1285, 0.3322, 0.1152, 0.2565, 0.1741, 0.2909, 0.4157, 0.1463, 0.4436, 0.1789, 0.3859, 0.1938, 0.232, 0.7034, 0.1648, 0.6992, 0.2083, 0.6596, 0.1152, 0.2565, 0.1324, 0.215, 0.1739, 0.2484, 0.09651, 0.6356, 0.06696, 0.6663, 0.05292, 0.6027, 0.285, 0.761, 0.2683, 0.7559, 0.2949, 0.743, 0.1681, 0.1156, 0.2059, 0.09659, 0.1738, 0.1415, 0.08261, 0.272, 0.09763, 0.2263, 0.1152, 0.2565, 0.133, 0.8633, 0.2112, 0.8951, 0.1566, 0.898, 0.3322, 0.6099, 0.288, 0.5898, 0.341, 0.5831, 0.3859, 0.1938, 0.3411, 0.248, 0.3206, 0.2204, 0.05678, 0.2697, 0.08261, 0.272, 0.05379, 0.3233, 0.1241, 0.6518, 0.09651, 0.6356, 0.1705, 0.5854, 0.2897, 0.1513, 0.3377, 0.1609, 0.2897, 0.2114, 0.2765, 0.5106, 0.2743, 0.4559, 0.324, 0.4665, 0.2904, 0.5652, 0.2477, 0.5682, 0.2651, 0.5106, 0.06339, 0.163, 0.113, 0.146, 0.09435, 0.1993, 0.3471, 0.935, 0.3767, 0.963, 0.3354, 0.981, 0.5069, 0.2067, 0.4887, 0.2594, 0.4655, 0.2166, 0.3411, 0.248, 0.3055, 0.2422, 0.3206, 0.2204, 0.1376, 0.07001, 0.1681, 0.1156, 0.113, 0.146, 0.09273, 0.4001, 0.07284, 0.3689, 0.102, 0.3567, 0.07279, 0.4521, 0.05639, 0.4244, 0.09273, 0.4001, 0.3343, 0.5098, 0.2765, 0.5106, 0.324, 0.4665, 0.31, 0.7163, 0.2899, 0.6884, 0.3479, 0.6678, 0.2897, 0.2114, 0.3055, 0.2422, 0.2702, 0.2459, 0.3471, 0.935, 0.414, 0.9011, 0.3767, 0.963, 0.2683, 0.7559, 0.2617, 0.7309, 0.2949, 0.743, 0.2949, 0.743, 0.31, 0.7163, 0.3234, 0.7343, 0.1324, 0.215, 0.1956, 0.2028, 0.1739, 0.2484, 0.133, 0.8633, 0.1566, 0.898, 0.1193, 0.8793, 0.4294, 0.4703, 0.3906, 0.4903, 0.4217, 0.4201, 0.2899, 0.6884, 0.3041, 0.6451, 0.3479, 0.6678, 0.2798, 2.715e-08, 0.3313, 0.0, 0.3194, 0.06007, 0.3906, 0.4903, 0.3719, 0.4524, 0.4217, 0.4201, 0.06696, 0.6663, 0.0175, 0.6773, 0.02122, 0.6363, 0.3444, 0.4413, 0.3083, 0.4405, 0.3531, 0.4146, 0.1956, 0.2028, 0.2659, 0.2129, 0.2444, 0.2377, 0.06452, 0.7259, 0.03109, 0.75, 0.03806, 0.7011, 0.3743, 0.6932, 0.3844, 0.6377, 0.4145, 0.6504, 0.006784, 0.2303, 0.03918, 0.2023, 0.05731, 0.2367, 0.3223, 0.2756, 0.297, 0.3143, 0.2913, 0.2872, 0.2155, 0.7646, 0.2149, 0.7892, 0.1566, 0.8099, 0.2444, 0.2377, 0.2702, 0.2459, 0.2583, 0.2718, 0.294, 0.9138, 0.2745, 0.9415, 0.2579, 0.9193, 0.1786, 0.02723, 0.2433, 0.05183, 0.1954, 0.06861, 0.404, 0.2581, 0.3452, 0.2829, 0.3411, 0.248, 0.3862, 0.5824, 0.3569, 0.5374, 0.4388, 0.5449, 0.3313, 0.0, 0.407, 0.03981, 0.3194, 0.06007, 0.4766, 0.8171, 0.5037, 0.8134, 0.473, 0.8577, 0.3743, 0.6932, 0.3479, 0.6678, 0.3844, 0.6377, 0.2089, 0.622, 0.1321, 0.6717, 0.1734, 0.6183, 0.5071, 0.7046, 0.482, 0.6565, 0.5117, 0.6443, 0.5411, 0.2993, 0.4944, 0.3216, 0.506, 0.278, 0.2463, 0.3674, 0.1996, 0.3381, 0.268, 0.3063, 0.4127, 0.1198, 0.4591, 0.1566, 0.4157, 0.1463, 0.5071, 0.7046, 0.5117, 0.6443, 0.538, 0.6628, 0.1739, 0.2484, 0.2444, 0.2377, 0.2417, 0.277, 0.2489, 0.7691, 0.267, 0.7906, 0.236, 0.8044, 0.09372, 0.3128, 0.1152, 0.2565, 0.1285, 0.3322, 0.4574, 0.1256, 0.4591, 0.1566, 0.4127, 0.1198, 0.2897, 0.1513, 0.3567, 0.1275, 0.3377, 0.1609, 0.2549, 0.6413, 0.2083, 0.6596, 0.2089, 0.622, 0.4749, 0.08588, 0.4883, 0.1153, 0.4574, 0.1256, 0.0817, 0.8731, 0.09566, 0.8988, 0.04325, 0.9007, 0.1954, 0.06861, 0.2059, 0.09659, 0.1681, 0.1156, 0.335, 0.8546, 0.3718, 0.8185, 0.3498, 0.8924, 0.02847, 0.2697, 0.05731, 0.2367, 0.05678, 0.2697, 0.092, 0.7891, 0.06946, 0.8175, 0.05992, 0.7733, 0.4749, 0.08588, 0.5305, 0.08788, 0.4883, 0.1153, 0.1376, 0.07001, 0.1786, 0.02723, 0.1954, 0.06861, 0.341, 0.5831, 0.2904, 0.5652, 0.3569, 0.5374, 0.5037, 0.8134, 0.5267, 0.8002, 0.5452, 0.8485, 0.2521, 0.6824, 0.2083, 0.6596, 0.2549, 0.6413, 0.3377, 0.1609, 0.3206, 0.2204, 0.2897, 0.2114, 0.2899, 0.6884, 0.2521, 0.6824, 0.2549, 0.6413, 0.3907, 0.3125, 0.327, 0.3105, 0.3452, 0.2829, 0.414, 0.9011, 0.4908, 0.9075, 0.4168, 0.9371, 0.4411, 0.7112, 0.4576, 0.6778, 0.4638, 0.7153, 0.4113, 0.8683, 0.4528, 0.8435, 0.414, 0.9011, 0.4706, 0.7804, 0.5037, 0.8134, 0.4766, 0.8171, 0.3839, 0.3846, 0.3243, 0.4117, 0.3333, 0.3658, 0.482, 0.6565, 0.4889, 0.6174, 0.5117, 0.6443, 0.4471, 0.8195, 0.4706, 0.7804, 0.4766, 0.8171, 0.05992, 0.7733, 0.03189, 0.8006, 0.03109, 0.75, 0.4638, 0.7153, 0.4576, 0.6778, 0.485, 0.7134, 0.2707, 0.7105, 0.2521, 0.6824, 0.2899, 0.6884, 0.5692, 0.2407, 0.5364, 0.2691, 0.5219, 0.2424, 0.4307, 0.8123, 0.4706, 0.7804, 0.4471, 0.8195, 0.3322, 0.6099, 0.3041, 0.6451, 0.2692, 0.6074, 0.3816, 0.6174, 0.341, 0.5831, 0.4223, 0.6192, 0.3719, 0.4524, 0.324, 0.4665, 0.3444, 0.4413, 0.4887, 0.2594, 0.4735, 0.3085, 0.4644, 0.2613, 0.2521, 0.6824, 0.232, 0.7034, 0.2083, 0.6596, 0.2749, 0.0629, 0.2765, 0.08953, 0.2284, 0.1022, 0.1241, 0.6518, 0.07972, 0.6931, 0.09651, 0.6356, 0.4377, 0.5992, 0.4388, 0.5449, 0.481, 0.574, 0.4735, 0.3085, 0.4499, 0.305, 0.4644, 0.2613, 0.1317, 0.3911, 0.102, 0.3567, 0.1285, 0.3322, 0.05992, 0.7733, 0.06946, 0.8175, 0.03189, 0.8006, 0.3411, 0.248, 0.3452, 0.2829, 0.3223, 0.2756, 0.1648, 0.4293, 0.1317, 0.3911, 0.1725, 0.4106, 0.2633, 0.4323, 0.1669, 0.3873, 0.2718, 0.4136, 0.3531, 0.4146, 0.3083, 0.4405, 0.3243, 0.4117, 0.2089, 0.622, 0.1734, 0.6183, 0.2087, 0.6031, 0.1954, 0.06861, 0.2281, 0.08007, 0.2059, 0.09659, 0.5841, 0.306, 0.5411, 0.2993, 0.5869, 0.2702, 0.3228, 0.7969, 0.3247, 0.76, 0.3925, 0.7712, 0.2284, 0.1022, 0.242, 0.1165, 0.1738, 0.1415, 0.2444, 0.2377, 0.2659, 0.2129, 0.2702, 0.2459, 0.2433, 0.05183, 0.2749, 0.0629, 0.2281, 0.08007, 0.4789, 0.4522, 0.4217, 0.4201, 0.5166, 0.3765, 0.2089, 0.622, 0.2087, 0.6031, 0.2463, 0.5916, 0.3695, 0.1013, 0.4157, 0.1463, 0.3567, 0.1275, 0.1321, 0.6717, 0.09971, 0.7125, 0.07972, 0.6931, 0.2955, 0.7822, 0.2949, 0.743, 0.3247, 0.76, 0.5541, 0.1908, 0.5219, 0.2424, 0.5069, 0.2067, 0.102, 0.3567, 0.09372, 0.3128, 0.1285, 0.3322, 0.285, 0.761, 0.2949, 0.743, 0.2955, 0.7822, 0.1705, 0.5854, 0.1554, 0.5407, 0.2068, 0.5226, 0.1161, 0.4579, 0.1122, 0.4183, 0.1648, 0.4293, 0.3228, 0.7969, 0.3925, 0.7712, 0.3718, 0.8185, 0.3569, 0.5374, 0.2904, 0.5652, 0.3096, 0.5144, 0.1734, 0.6183, 0.1241, 0.6518, 0.1705, 0.5854, 0.3719, 0.4524, 0.3444, 0.4413, 0.3815, 0.4167, 0.4789, 0.4522, 0.4294, 0.4703, 0.4217, 0.4201, 0.2477, 0.5682, 0.2068, 0.5226, 0.2651, 0.5106])
me_asteroid.materials.append(mat_material)
me_asteroid.use_remesh_preserve_volume = False
me_asteroid.use_remesh_preserve_attributes = False
me_asteroid.use_mirror_vertex_groups = False
me_asteroid.update()

# ---- objects
ob_asteroid = bpy.data.objects.new('Asteroid', me_asteroid)

# ---- transforms, parenting, visibility, modifiers, constraints
ob_asteroid.location = (0.06017, -0.04519, 0.1174)
ob_asteroid.scale = (20.0, 20.0, 20.0)
ob_asteroid.lock_rotations_4d = False
ob_asteroid.empty_display_type = 'ARROWS'
ob_asteroid.lineart.crease_threshold = 0.0

# ---- collection membership
col_collection_1.objects.link(ob_asteroid)

# ---- scene / render settings (as saved in the file)
scene.frame_start = 1; scene.frame_end = 250; scene.frame_set(1)
scene.render.engine = 'BLENDER_EEVEE_NEXT'
scene.render.image_settings.file_format = 'JPEG'
scene.render.image_settings.color_mode = 'RGB'
scene.render.image_settings.compression = 90
scene.render.resolution_x = 800
scene.render.resolution_y = 600
scene.render.pixel_aspect_x = 100.0
scene.render.pixel_aspect_y = 100.0
scene.render.fps = 25
scene.render.dither_intensity = 0.0
scene.render.use_compositing = False
scene.render.use_sequencer = False
scene.render.bake_margin = 2
scene.render.bake_bias = 0.0
scene.render.use_stamp_time = False
scene.render.use_stamp_date = False
scene.render.use_stamp_frame = False
scene.render.use_stamp_camera = False
scene.render.use_stamp_scene = False
scene.render.use_stamp_filename = False
scene.render.use_stamp_render_time = False
scene.render.stamp_font_size = 0
scene.cycles.use_denoising = False
scene.cycles.samples = 10
scene.cycles.sampling_pattern = 'TABULATED_SOBOL'
scene.cycles.light_sampling_threshold = 0.0
scene.cycles.use_adaptive_sampling = False
scene.cycles.use_light_tree = False
scene.cycles.blur_glossy = 0.0
scene.cycles.volume_bounces = 1
scene.cycles.pixel_filter_type = 'GAUSSIAN'
scene.cycles.sample_clamp_indirect = 0.0
scene.view_settings.view_transform = 'Raw'
bpy.context.view_layer.update()

# ---- added for rendering (the .blend has no active camera): camera
cam_auto = bpy.data.cameras.new('AutoCamera')
cam_auto.lens = 50.0
cam_auto.sensor_width = 36.0
cam_auto.clip_end = 1119.95
ob_auto_camera = bpy.data.objects.new('AutoCamera', cam_auto)
scene.collection.objects.link(ob_auto_camera)
ob_auto_camera.location = (63.3711, -76.6169, 51.1037)
ob_auto_camera.rotation_euler = (1.09748, -7.21219e-08, 0.694738)
scene.camera = ob_auto_camera
bpy.context.view_layer.update()
